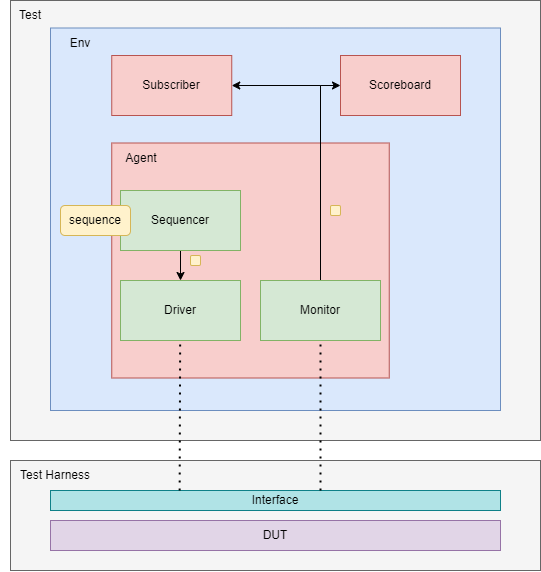

The diagram above was exported from draw.io. Its source (the exported page's mxGraphModel, read from the mxfile embedded in the PNG):
<mxGraphModel dx="1302" dy="675" grid="1" gridSize="10" guides="1" tooltips="1" connect="1" arrows="1" fold="1" page="1" pageScale="1" pageWidth="850" pageHeight="1100" math="0" shadow="0">
  <root>
    <mxCell id="0" />
    <mxCell id="1" parent="0" />
    <mxCell id="fPZ__ToRL4AuHx-4JbSO-1" value="" style="rounded=0;whiteSpace=wrap;html=1;fillColor=#f5f5f5;fontColor=#333333;strokeColor=#666666;" vertex="1" parent="1">
      <mxGeometry x="200" y="60" width="530" height="440" as="geometry" />
    </mxCell>
    <mxCell id="fPZ__ToRL4AuHx-4JbSO-2" value="" style="rounded=0;whiteSpace=wrap;html=1;fillColor=#dae8fc;strokeColor=#6c8ebf;" vertex="1" parent="1">
      <mxGeometry x="240" y="87.5" width="450" height="382.5" as="geometry" />
    </mxCell>
    <mxCell id="fPZ__ToRL4AuHx-4JbSO-3" value="Test" style="text;html=1;align=center;verticalAlign=middle;whiteSpace=wrap;rounded=0;" vertex="1" parent="1">
      <mxGeometry x="190" y="60" width="60" height="30" as="geometry" />
    </mxCell>
    <mxCell id="fPZ__ToRL4AuHx-4JbSO-4" value="Env" style="text;html=1;align=center;verticalAlign=middle;whiteSpace=wrap;rounded=0;" vertex="1" parent="1">
      <mxGeometry x="240" y="87.5" width="60" height="30" as="geometry" />
    </mxCell>
    <mxCell id="fPZ__ToRL4AuHx-4JbSO-6" value="" style="rounded=0;whiteSpace=wrap;html=1;fillColor=#f8cecc;strokeColor=#b85450;" vertex="1" parent="1">
      <mxGeometry x="301.25" y="202.5" width="277.5" height="235" as="geometry" />
    </mxCell>
    <mxCell id="fPZ__ToRL4AuHx-4JbSO-7" value="Agent" style="text;html=1;align=center;verticalAlign=middle;whiteSpace=wrap;rounded=0;" vertex="1" parent="1">
      <mxGeometry x="301.25" y="202.5" width="60" height="30" as="geometry" />
    </mxCell>
    <mxCell id="fPZ__ToRL4AuHx-4JbSO-8" value="Subscriber" style="rounded=0;whiteSpace=wrap;html=1;fillColor=#f8cecc;strokeColor=#b85450;" vertex="1" parent="1">
      <mxGeometry x="301.25" y="115" width="120" height="60" as="geometry" />
    </mxCell>
    <mxCell id="fPZ__ToRL4AuHx-4JbSO-9" value="Scoreboard" style="rounded=0;whiteSpace=wrap;html=1;fillColor=#f8cecc;strokeColor=#b85450;" vertex="1" parent="1">
      <mxGeometry x="530" y="115" width="120" height="60" as="geometry" />
    </mxCell>
    <mxCell id="fPZ__ToRL4AuHx-4JbSO-20" style="edgeStyle=orthogonalEdgeStyle;rounded=0;orthogonalLoop=1;jettySize=auto;html=1;exitX=0.5;exitY=0;exitDx=0;exitDy=0;entryX=0;entryY=0.5;entryDx=0;entryDy=0;" edge="1" parent="1" source="fPZ__ToRL4AuHx-4JbSO-10" target="fPZ__ToRL4AuHx-4JbSO-9">
      <mxGeometry relative="1" as="geometry" />
    </mxCell>
    <mxCell id="fPZ__ToRL4AuHx-4JbSO-21" style="edgeStyle=orthogonalEdgeStyle;rounded=0;orthogonalLoop=1;jettySize=auto;html=1;exitX=0.5;exitY=0;exitDx=0;exitDy=0;entryX=1;entryY=0.5;entryDx=0;entryDy=0;" edge="1" parent="1" source="fPZ__ToRL4AuHx-4JbSO-10" target="fPZ__ToRL4AuHx-4JbSO-8">
      <mxGeometry relative="1" as="geometry" />
    </mxCell>
    <mxCell id="fPZ__ToRL4AuHx-4JbSO-10" value="Monitor" style="rounded=0;whiteSpace=wrap;html=1;fillColor=#d5e8d4;strokeColor=#82b366;" vertex="1" parent="1">
      <mxGeometry x="450" y="340" width="120" height="60" as="geometry" />
    </mxCell>
    <mxCell id="fPZ__ToRL4AuHx-4JbSO-22" value="" style="edgeStyle=orthogonalEdgeStyle;rounded=0;orthogonalLoop=1;jettySize=auto;html=1;" edge="1" parent="1" source="fPZ__ToRL4AuHx-4JbSO-11" target="fPZ__ToRL4AuHx-4JbSO-12">
      <mxGeometry relative="1" as="geometry" />
    </mxCell>
    <mxCell id="fPZ__ToRL4AuHx-4JbSO-11" value="Sequencer" style="rounded=0;whiteSpace=wrap;html=1;fillColor=#d5e8d4;strokeColor=#82b366;" vertex="1" parent="1">
      <mxGeometry x="310" y="250" width="120" height="60" as="geometry" />
    </mxCell>
    <mxCell id="fPZ__ToRL4AuHx-4JbSO-12" value="Driver" style="rounded=0;whiteSpace=wrap;html=1;fillColor=#d5e8d4;strokeColor=#82b366;" vertex="1" parent="1">
      <mxGeometry x="310" y="340" width="120" height="60" as="geometry" />
    </mxCell>
    <mxCell id="fPZ__ToRL4AuHx-4JbSO-14" value="sequence" style="rounded=1;whiteSpace=wrap;html=1;fillColor=#fff2cc;strokeColor=#d6b656;" vertex="1" parent="1">
      <mxGeometry x="250" y="265" width="70" height="30" as="geometry" />
    </mxCell>
    <mxCell id="fPZ__ToRL4AuHx-4JbSO-23" value="" style="rounded=0;whiteSpace=wrap;html=1;fillColor=#f5f5f5;fontColor=#333333;strokeColor=#666666;" vertex="1" parent="1">
      <mxGeometry x="200" y="520" width="530" height="110" as="geometry" />
    </mxCell>
    <mxCell id="fPZ__ToRL4AuHx-4JbSO-24" value="DUT" style="rounded=0;whiteSpace=wrap;html=1;fillColor=#e1d5e7;strokeColor=#9673a6;" vertex="1" parent="1">
      <mxGeometry x="240" y="580" width="450" height="30" as="geometry" />
    </mxCell>
    <mxCell id="fPZ__ToRL4AuHx-4JbSO-25" value="Interface" style="rounded=0;whiteSpace=wrap;html=1;fillColor=#b0e3e6;strokeColor=#0e8088;" vertex="1" parent="1">
      <mxGeometry x="240" y="550" width="450" height="20" as="geometry" />
    </mxCell>
    <mxCell id="fPZ__ToRL4AuHx-4JbSO-26" value="" style="endArrow=none;dashed=1;html=1;dashPattern=1 3;strokeWidth=2;rounded=0;exitX=0.6;exitY=0;exitDx=0;exitDy=0;entryX=0.5;entryY=1;entryDx=0;entryDy=0;exitPerimeter=0;" edge="1" parent="1" source="fPZ__ToRL4AuHx-4JbSO-25" target="fPZ__ToRL4AuHx-4JbSO-10">
      <mxGeometry width="50" height="50" relative="1" as="geometry">
        <mxPoint x="440" y="390" as="sourcePoint" />
        <mxPoint x="490" y="340" as="targetPoint" />
      </mxGeometry>
    </mxCell>
    <mxCell id="fPZ__ToRL4AuHx-4JbSO-27" value="" style="endArrow=none;dashed=1;html=1;dashPattern=1 3;strokeWidth=2;rounded=0;exitX=0.287;exitY=0.002;exitDx=0;exitDy=0;entryX=0.5;entryY=1;entryDx=0;entryDy=0;exitPerimeter=0;" edge="1" parent="1" source="fPZ__ToRL4AuHx-4JbSO-25">
      <mxGeometry width="50" height="50" relative="1" as="geometry">
        <mxPoint x="369.65999999999997" y="540" as="sourcePoint" />
        <mxPoint x="369.65999999999997" y="400" as="targetPoint" />
      </mxGeometry>
    </mxCell>
    <mxCell id="fPZ__ToRL4AuHx-4JbSO-28" value="Test Harness" style="text;html=1;align=center;verticalAlign=middle;whiteSpace=wrap;rounded=0;" vertex="1" parent="1">
      <mxGeometry x="200" y="520" width="90" height="30" as="geometry" />
    </mxCell>
    <mxCell id="fPZ__ToRL4AuHx-4JbSO-29" value="" style="rounded=1;whiteSpace=wrap;html=1;fillColor=#fff2cc;strokeColor=#d6b656;" vertex="1" parent="1">
      <mxGeometry x="380" y="315" width="10" height="10" as="geometry" />
    </mxCell>
    <mxCell id="fPZ__ToRL4AuHx-4JbSO-31" value="" style="rounded=1;whiteSpace=wrap;html=1;fillColor=#fff2cc;strokeColor=#d6b656;" vertex="1" parent="1">
      <mxGeometry x="520" y="265" width="10" height="10" as="geometry" />
    </mxCell>
  </root>
</mxGraphModel>